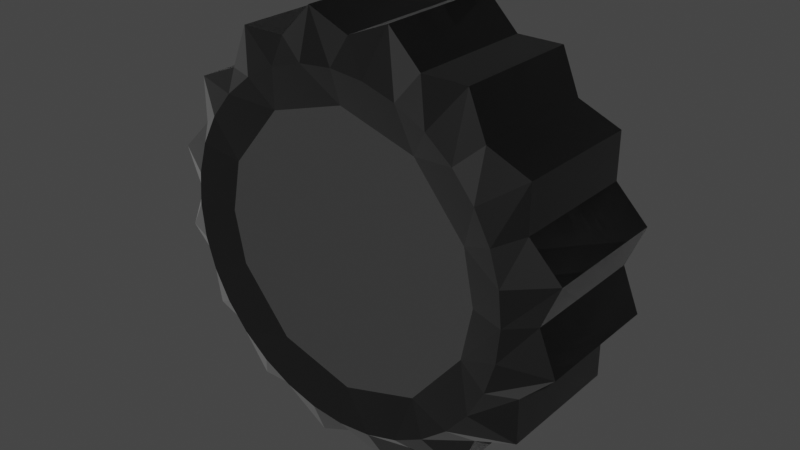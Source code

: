 # Source: wheel_1.blend  (saved by Blender 2.93.20; exported with 4.5.12 LTS)
import bpy
from mathutils import Matrix  # noqa: F401  (used for matrix-valued properties, if any)

bpy.ops.wm.read_factory_settings(use_empty=True)
scene = bpy.context.scene
scene.name = 'Scene'

# ---- collections
col_collection = bpy.data.collections.new('Collection'); scene.collection.children.link(col_collection)

# ---- materials (node trees are filled in below, after node groups)
mat_wheel_black_001 = bpy.data.materials.new('Wheel_Black.001')
mat_wheel_black_001.use_transparent_shadow = False
mat_wheel_metal = bpy.data.materials.new('Wheel Metal')
mat_wheel_metal.use_transparent_shadow = False

# ---- material node trees
mat_wheel_black_001.use_nodes = True; mat_wheel_black_001.node_tree.nodes.clear()
_N = mat_wheel_black_001.node_tree.nodes; _L = mat_wheel_black_001.node_tree.links
n0 = _N.new('ShaderNodeOutputMaterial'); n0.name = 'Material Output'; n0.location = (300, 300)
n1 = _N.new('ShaderNodeBsdfPrincipled'); n1.name = 'Principled BSDF'; n1.location = (10, 300)
n1.distribution = 'GGX'
n1.subsurface_method = 'BURLEY'
n1.inputs[0].default_value = (0.0, 0.0, 0.0, 1.0)
n1.inputs[2].default_value = 0.6727
n1.inputs[3].default_value = 1.45
n1.inputs[13].default_value = 0.3364
n1.inputs[24].default_value = 0.1236
n1.inputs[27].default_value = (0.0, 0.0, 0.0, 1.0)
n1.inputs[28].default_value = 1.0
_L.new(n1.outputs[0], n0.inputs[0])
n0.is_active_output = True
mat_wheel_metal.use_nodes = True; mat_wheel_metal.node_tree.nodes.clear()
_N = mat_wheel_metal.node_tree.nodes; _L = mat_wheel_metal.node_tree.links
n0 = _N.new('ShaderNodeBsdfPrincipled'); n0.name = 'Principled BSDF'; n0.location = (10, 300)
n0.distribution = 'GGX'
n0.subsurface_method = 'BURLEY'
n0.inputs[0].default_value = (0.3476, 0.3476, 0.3476, 1.0)
n0.inputs[1].default_value = 0.9273
n0.inputs[2].default_value = 0.2727
n0.inputs[3].default_value = 1.45
n0.inputs[13].default_value = 0.6364
n0.inputs[27].default_value = (0.0, 0.0, 0.0, 1.0)
n0.inputs[28].default_value = 1.0
n1 = _N.new('ShaderNodeOutputMaterial'); n1.name = 'Material Output'; n1.location = (300, 300)
_L.new(n0.outputs[0], n1.inputs[0])
n1.is_active_output = True

# ---- world
world_world = bpy.data.worlds.new('World'); scene.world = world_world
world_world.use_nodes = True; world_world.node_tree.nodes.clear()
_N = world_world.node_tree.nodes; _L = world_world.node_tree.links
n0 = _N.new('ShaderNodeOutputWorld'); n0.name = 'World Output'; n0.location = (300, 300)
n1 = _N.new('ShaderNodeBackground'); n1.name = 'Background'; n1.location = (10, 300)
n1.inputs[0].default_value = (0.05088, 0.05088, 0.05088, 1.0)
_L.new(n1.outputs[0], n0.inputs[0])
n0.is_active_output = True
world_world.color = (0.05088, 0.05088, 0.05088)
world_world.use_sun_shadow = False
world_world.sun_shadow_jitter_overblur = 0.0

# ---- meshes
me_cylinder_001 = bpy.data.meshes.new('Cylinder.001')
me_cylinder_001.from_pydata([(-4.023e-10, 0.9, -1.0), (4.128e-09, 0.9, 1.0), (0.1951, 0.9808, -1.0), (0.1951, 0.9808, 1.0), (0.3444, 0.8315, -1.0), (0.3444, 0.8315, 1.0), (0.5556, 0.8315, -1.0), (0.5556, 0.8315, 1.0), (0.6364, 0.6364, -1.0), (0.6364, 0.6364, 1.0), (0.8315, 0.5556, -1.0), (0.8315, 0.5556, 1.0), (0.8315, 0.3444, -1.0), (0.8315, 0.3444, 1.0), (0.9808, 0.1951, -1.0), (0.9808, 0.1951, 1.0), (0.9, -4.083e-08, -1.0), (0.9, -4.083e-08, 1.0), (0.9808, -0.1951, -1.0), (0.9808, -0.1951, 1.0), (0.8315, -0.3444, -1.0), (0.8315, -0.3444, 1.0), (0.8315, -0.5556, -1.0), (0.8315, -0.5556, 1.0), (0.6364, -0.6364, -1.0), (0.6364, -0.6364, 1.0), (0.5556, -0.8315, -1.0), (0.5556, -0.8315, 1.0), (0.3444, -0.8315, -1.0), (0.3444, -0.8315, 1.0), (0.1951, -0.9808, -1.0), (0.1951, -0.9808, 1.0), (-7.908e-08, -0.9, -1.0), (-7.455e-08, -0.9, 1.0), (-0.1951, -0.9808, -1.0), (-0.1951, -0.9808, 1.0), (-0.3444, -0.8315, -1.0), (-0.3444, -0.8315, 1.0), (-0.5556, -0.8315, -1.0), (-0.5556, -0.8315, 1.0), (-0.6364, -0.6364, -1.0), (-0.6364, -0.6364, 1.0), (-0.8315, -0.5556, -1.0), (-0.8315, -0.5556, 1.0), (-0.8315, -0.3444, -1.0), (-0.8315, -0.3444, 1.0), (-0.9808, -0.1951, -1.0), (-0.9808, -0.1951, 1.0), (-0.9, 9.242e-09, -1.0), (-0.9, 9.242e-09, 1.0), (-0.9808, 0.1951, -1.0), (-0.9808, 0.1951, 1.0), (-0.8315, 0.3444, -1.0), (-0.8315, 0.3444, 1.0), (-0.8315, 0.5556, -1.0), (-0.8315, 0.5556, 1.0), (-0.6364, 0.6364, -1.0), (-0.6364, 0.6364, 1.0), (-0.5556, 0.8315, -1.0), (-0.5556, 0.8315, 1.0), (-0.3444, 0.8315, -1.0), (-0.3444, 0.8315, 1.0), (-0.1951, 0.9808, -1.0), (-0.1951, 0.9808, 1.0), (6.56e-11, 0.8, 1.333), (0.1561, 0.7846, 1.333), (0.3061, 0.7391, 1.333), (0.4445, 0.6652, 1.333), (0.5657, 0.5657, 1.333), (0.6652, 0.4445, 1.333), (0.7391, 0.3061, 1.333), (0.7846, 0.1561, 1.333), (0.8, -3.869e-08, 1.333), (0.7846, -0.1561, 1.333), (0.7391, -0.3061, 1.333), (0.6652, -0.4445, 1.333), (0.5657, -0.5657, 1.333), (0.4445, -0.6652, 1.333), (0.3061, -0.7391, 1.333), (0.1561, -0.7846, 1.333), (-6.987e-08, -0.8, 1.333), (-0.1561, -0.7846, 1.333), (-0.3061, -0.7391, 1.333), (-0.4445, -0.6652, 1.333), (-0.5657, -0.5657, 1.333), (-0.6652, -0.4445, 1.333), (-0.7391, -0.3061, 1.333), (-0.7846, -0.1561, 1.333), (-0.8, 5.815e-09, 1.333), (-0.7846, 0.1561, 1.333), (-0.7391, 0.3061, 1.333), (-0.6652, 0.4445, 1.333), (-0.5657, 0.5657, 1.333), (-0.4445, 0.6652, 1.333), (-0.3061, 0.7391, 1.333), (-0.1561, 0.7846, 1.333), (7.342e-10, 0.64, 1.167), (0.2449, 0.5913, 1.167), (0.5321, 0.3556, 1.167), (0.64, -3.096e-08, 1.167), (0.5321, -0.3556, 1.167), (0.2449, -0.5913, 1.167), (-5.522e-08, -0.64, 1.167), (-0.2449, -0.5913, 1.167), (-0.5321, -0.3556, 1.167), (-0.64, 4.652e-09, 1.167), (-0.5321, 0.3556, 1.167), (-0.2449, 0.5913, 1.167)], [], [(0, 1, 3, 2), (2, 3, 5, 4), (4, 5, 7, 6), (6, 7, 9, 8), (8, 9, 11, 10), (10, 11, 13, 12), (12, 13, 15, 14), (14, 15, 17, 16), (16, 17, 19, 18), (18, 19, 21, 20), (20, 21, 23, 22), (22, 23, 25, 24), (24, 25, 27, 26), (26, 27, 29, 28), (28, 29, 31, 30), (30, 31, 33, 32), (32, 33, 35, 34), (34, 35, 37, 36), (36, 37, 39, 38), (38, 39, 41, 40), (40, 41, 43, 42), (42, 43, 45, 44), (44, 45, 47, 46), (46, 47, 49, 48), (48, 49, 51, 50), (50, 51, 53, 52), (52, 53, 55, 54), (54, 55, 57, 56), (56, 57, 59, 58), (58, 59, 61, 60), (15, 13, 70, 71), (60, 61, 63, 62), (62, 63, 1, 0), (95, 94, 107), (33, 31, 79, 80), (51, 49, 88, 89), (7, 5, 66, 67), (25, 23, 75, 76), (43, 41, 84, 85), (61, 59, 93, 94), (17, 15, 71, 72), (35, 33, 80, 81), (53, 51, 89, 90), (9, 7, 67, 68), (27, 25, 76, 77), (45, 43, 85, 86), (63, 61, 94, 95), (19, 17, 72, 73), (37, 35, 81, 82), (55, 53, 90, 91), (11, 9, 68, 69), (29, 27, 77, 78), (47, 45, 86, 87), (3, 1, 64, 65), (1, 63, 95, 64), (21, 19, 73, 74), (39, 37, 82, 83), (57, 55, 91, 92), (13, 11, 69, 70), (31, 29, 78, 79), (49, 47, 87, 88), (5, 3, 65, 66), (23, 21, 74, 75), (41, 39, 83, 84), (59, 57, 92, 93), (82, 81, 103), (69, 68, 98), (64, 95, 107, 96), (83, 82, 103), (70, 69, 98), (84, 83, 103, 104), (71, 70, 98, 99), (85, 84, 104), (72, 71, 99), (86, 85, 104), (73, 72, 99), (87, 86, 104, 105), (74, 73, 99, 100), (88, 87, 105), (75, 74, 100), (89, 88, 105), (76, 75, 100), (90, 89, 105, 106), (77, 76, 100, 101), (91, 90, 106), (78, 77, 101), (65, 64, 96, 97), (92, 91, 106), (79, 78, 101), (66, 65, 97), (93, 92, 106, 107), (80, 79, 101, 102), (67, 66, 97), (94, 93, 107), (81, 80, 102, 103), (68, 67, 97, 98), (97, 96, 107, 106, 105, 104, 103, 102, 101, 100, 99, 98)])
me_cylinder_001.polygons.foreach_set('material_index', [0, 0, 0, 0, 0, 0, 0, 0, 0, 0, 0, 0, 0, 0, 0, 0, 0, 0, 0, 0, 0, 0, 0, 0, 0, 0, 0, 0, 0, 0, 0, 0, 0, 0, 0, 0, 0, 0, 0, 0, 0, 0, 0, 0, 0, 0, 0, 0, 0, 0, 0, 0, 0, 0, 0, 0, 0, 0, 0, 0, 0, 0, 0, 0, 0, 0, 0, 0, 0, 0, 0, 0, 0, 0, 0, 0, 0, 0, 0, 0, 0, 0, 0, 0, 0, 0, 0, 0, 0, 0, 0, 0, 0, 0, 0, 0, 1])
_uv = me_cylinder_001.uv_layers.new(name='UVMap')
_uv.uv.foreach_set('vector', [0.3374, 0.3181, 0.5419, 0.07597, 0.5911, 0.1267, 0.3389, 0.3187, 0.3389, 0.3187, 0.5911, 0.1267, 0.6233, 0.1782, 0.3393, 0.3203, 0.3393, 0.3203, 0.6233, 0.1782, 0.6475, 0.2409, 0.3401, 0.3217, 0.3401, 0.3217, 0.6475, 0.2409, 0.6574, 0.2988, 0.3398, 0.324, 0.3398, 0.324, 0.6574, 0.2988, 0.6574, 0.3625, 0.3433, 0.3313, 0.3433, 0.3313, 0.6574, 0.3625, 0.6439, 0.4293, 0.3438, 0.3331, 0.3438, 0.3331, 0.6439, 0.4293, 0.6179, 0.4894, 0.343, 0.3346, 0.343, 0.3346, 0.6179, 0.4894, 0.5828, 0.54, 0.3415, 0.336, 0.3415, 0.336, 0.5828, 0.54, 0.5344, 0.587, 0.3404, 0.3373, 0.3404, 0.3373, 0.5344, 0.587, 0.4849, 0.6188, 0.3382, 0.338, 0.3382, 0.338, 0.4849, 0.6188, 0.4203, 0.6456, 0.3337, 0.3434, 0.3337, 0.3434, 0.4203, 0.6456, 0.3624, 0.6566, 0.3302, 0.3432, 0.3302, 0.3432, 0.3624, 0.6566, 0.2919, 0.6567, 0.3278, 0.3443, 0.3278, 0.3443, 0.2919, 0.6567, 0.2338, 0.6447, 0.3247, 0.3429, 0.3247, 0.3429, 0.2338, 0.6447, 0.1685, 0.6175, 0.3221, 0.3429, 0.3221, 0.3429, 0.1685, 0.6175, 0.1193, 0.5838, 0.3199, 0.3405, 0.3199, 0.3405, 0.1193, 0.5838, 0.06946, 0.5335, 0.3175, 0.3393, 0.3175, 0.3393, 0.06946, 0.5335, 0.03703, 0.4832, 0.3164, 0.3364, 0.3164, 0.3364, 0.03703, 0.4832, 0.01051, 0.4173, 0.3146, 0.3343, 0.3146, 0.3343, 0.01051, 0.4173, 0.0001, 0.3583, 0.3147, 0.3313, 0.3147, 0.3313, 0.0001, 0.3583, 0.001154, 0.2873, 0.3139, 0.3285, 0.3139, 0.3285, 0.001154, 0.2873, 0.01442, 0.2289, 0.3152, 0.3259, 0.3152, 0.3259, 0.01442, 0.2289, 0.04284, 0.1639, 0.3155, 0.3229, 0.3155, 0.3229, 0.04284, 0.1639, 0.07759, 0.1153, 0.3177, 0.3211, 0.3177, 0.3211, 0.07759, 0.1153, 0.1288, 0.06637, 0.3193, 0.3184, 0.3193, 0.3184, 0.1288, 0.06637, 0.1794, 0.03503, 0.3219, 0.3177, 0.3219, 0.3177, 0.1794, 0.03503, 0.2452, 0.009607, 0.3245, 0.3157, 0.3245, 0.3157, 0.2452, 0.009607, 0.3035, 0.0001, 0.3271, 0.3162, 0.3271, 0.3162, 0.3035, 0.0001, 0.3737, 0.001663, 0.3305, 0.3152, 0.3305, 0.3152, 0.3737, 0.001663, 0.4308, 0.01489, 0.3326, 0.3168, 0.02649, 0.9256, 0.01698, 0.8927, 0.06568, 0.8726, 0.07592, 0.8925, 0.3326, 0.3168, 0.4308, 0.01489, 0.4922, 0.04134, 0.3362, 0.3172, 0.3362, 0.3172, 0.4922, 0.04134, 0.5419, 0.07597, 0.3374, 0.3181, 0.1083, 0.7323, 0.1287, 0.7224, 0.1404, 0.7513, 0.2903, 0.9476, 0.2685, 0.9743, 0.2357, 0.9246, 0.2529, 0.9097, 0.2699, 0.6831, 0.2913, 0.71, 0.2539, 0.7472, 0.2369, 0.7323, 0.0001, 0.7942, 0.0168, 0.7639, 0.0659, 0.7844, 0.05857, 0.8059, 0.1714, 0.996, 0.1374, 0.9998, 0.149, 0.9417, 0.1715, 0.9435, 0.3442, 0.7943, 0.3404, 0.8285, 0.2873, 0.8284, 0.2858, 0.8058, 0.1088, 0.6732, 0.1389, 0.6569, 0.1504, 0.7154, 0.1287, 0.7224, 0.05316, 0.947, 0.02649, 0.9256, 0.07592, 0.8925, 0.0906, 0.9097, 0.3175, 0.9262, 0.2903, 0.9476, 0.2529, 0.9097, 0.268, 0.8927, 0.2369, 0.6736, 0.2699, 0.6831, 0.2369, 0.7323, 0.2167, 0.7225, 0.004027, 0.8285, 0.0001, 0.7942, 0.05857, 0.8059, 0.05716, 0.8284, 0.2053, 0.9999, 0.1714, 0.996, 0.1715, 0.9435, 0.1937, 0.9415, 0.3275, 0.7642, 0.3442, 0.7943, 0.2858, 0.8058, 0.2789, 0.7843, 0.07558, 0.6824, 0.1088, 0.6732, 0.1287, 0.7224, 0.1083, 0.7323, 0.07452, 0.9738, 0.05316, 0.947, 0.0906, 0.9097, 0.1075, 0.9247, 0.3273, 0.8931, 0.3175, 0.9262, 0.268, 0.8927, 0.2783, 0.8724, 0.2069, 0.6571, 0.2369, 0.6736, 0.2167, 0.7225, 0.1953, 0.7154, 0.0003278, 0.8627, 0.004027, 0.8285, 0.05716, 0.8284, 0.05877, 0.851, 0.2354, 0.9836, 0.2053, 0.9999, 0.1937, 0.9415, 0.2153, 0.9345, 0.318, 0.7314, 0.3275, 0.7642, 0.2789, 0.7843, 0.2686, 0.7645, 0.02658, 0.7306, 0.05377, 0.7092, 0.09114, 0.7471, 0.07611, 0.7641, 0.05377, 0.7092, 0.07558, 0.6824, 0.1083, 0.7323, 0.09114, 0.7471, 0.1075, 0.9834, 0.07452, 0.9738, 0.1075, 0.9247, 0.1276, 0.9346, 0.3442, 0.8628, 0.3273, 0.8931, 0.2783, 0.8724, 0.2857, 0.8509, 0.1729, 0.6608, 0.2069, 0.6571, 0.1953, 0.7154, 0.1727, 0.7135, 0.01698, 0.8927, 0.0003278, 0.8627, 0.05877, 0.851, 0.06568, 0.8726, 0.2685, 0.9743, 0.2354, 0.9836, 0.2153, 0.9345, 0.2357, 0.9246, 0.2913, 0.71, 0.318, 0.7314, 0.2686, 0.7645, 0.2539, 0.7472, 0.0168, 0.7639, 0.02658, 0.7306, 0.07611, 0.7641, 0.0659, 0.7844, 0.1374, 0.9998, 0.1075, 0.9834, 0.1276, 0.9346, 0.149, 0.9417, 0.3404, 0.8285, 0.3442, 0.8628, 0.2857, 0.8509, 0.2873, 0.8284, 0.1389, 0.6569, 0.1729, 0.6608, 0.1727, 0.7135, 0.1504, 0.7154, 0.2783, 0.8724, 0.268, 0.8927, 0.2492, 0.8601, 0.05877, 0.851, 0.05716, 0.8284, 0.0902, 0.8449, 0.09114, 0.7471, 0.1083, 0.7323, 0.1404, 0.7513, 0.1133, 0.7695, 0.2857, 0.8509, 0.2783, 0.8724, 0.2492, 0.8601, 0.06568, 0.8726, 0.05877, 0.851, 0.0902, 0.8449, 0.2873, 0.8284, 0.2857, 0.8509, 0.2492, 0.8601, 0.2545, 0.8118, 0.07592, 0.8925, 0.06568, 0.8726, 0.0902, 0.8449, 0.1128, 0.8881, 0.2858, 0.8058, 0.2873, 0.8284, 0.2545, 0.8118, 0.0906, 0.9097, 0.07592, 0.8925, 0.1128, 0.8881, 0.2789, 0.7843, 0.2858, 0.8058, 0.2545, 0.8118, 0.1075, 0.9247, 0.0906, 0.9097, 0.1128, 0.8881, 0.2686, 0.7645, 0.2789, 0.7843, 0.2545, 0.8118, 0.2318, 0.769, 0.1276, 0.9346, 0.1075, 0.9247, 0.1128, 0.8881, 0.1552, 0.9105, 0.2539, 0.7472, 0.2686, 0.7645, 0.2318, 0.769, 0.149, 0.9417, 0.1276, 0.9346, 0.1552, 0.9105, 0.2369, 0.7323, 0.2539, 0.7472, 0.2318, 0.769, 0.1715, 0.9435, 0.149, 0.9417, 0.1552, 0.9105, 0.2167, 0.7225, 0.2369, 0.7323, 0.2318, 0.769, 0.1891, 0.7467, 0.1937, 0.9415, 0.1715, 0.9435, 0.1552, 0.9105, 0.2037, 0.9056, 0.1953, 0.7154, 0.2167, 0.7225, 0.1891, 0.7467, 0.2153, 0.9345, 0.1937, 0.9415, 0.2037, 0.9056, 0.07611, 0.7641, 0.09114, 0.7471, 0.1133, 0.7695, 0.09493, 0.7965, 0.1727, 0.7135, 0.1953, 0.7154, 0.1891, 0.7467, 0.2357, 0.9246, 0.2153, 0.9345, 0.2037, 0.9056, 0.0659, 0.7844, 0.07611, 0.7641, 0.09493, 0.7965, 0.1504, 0.7154, 0.1727, 0.7135, 0.1891, 0.7467, 0.1404, 0.7513, 0.2529, 0.9097, 0.2357, 0.9246, 0.2037, 0.9056, 0.2306, 0.8872, 0.05857, 0.8059, 0.0659, 0.7844, 0.09493, 0.7965, 0.1287, 0.7224, 0.1504, 0.7154, 0.1404, 0.7513, 0.268, 0.8927, 0.2529, 0.9097, 0.2306, 0.8872, 0.2492, 0.8601, 0.05716, 0.8284, 0.05857, 0.8059, 0.09493, 0.7965, 0.0902, 0.8449, 0.09493, 0.7965, 0.1133, 0.7695, 0.1404, 0.7513, 0.1891, 0.7467, 0.2318, 0.769, 0.2545, 0.8118, 0.2492, 0.8601, 0.2306, 0.8872, 0.2037, 0.9056, 0.1552, 0.9105, 0.1128, 0.8881, 0.0902, 0.8449])
me_cylinder_001.materials.append(mat_wheel_black_001)
me_cylinder_001.materials.append(mat_wheel_metal)
me_cylinder_001.use_remesh_fix_poles = True
me_cylinder_001.use_remesh_preserve_attributes = False
me_cylinder_001.update()

# ---- objects
ob_wheel_fr = bpy.data.objects.new('Wheel FR', me_cylinder_001)

# ---- transforms, parenting, visibility, modifiers, constraints
ob_wheel_fr.location = (0.0, 0.0, 0.0)
ob_wheel_fr.rotation_euler = (-1.571, 1.571, 0.0)
ob_wheel_fr.scale = (0.8, 0.8, 0.24)
_m = ob_wheel_fr.modifiers.new('Mirror', 'MIRROR')
_m.use_axis = (False, False, True)

# ---- collection membership
col_collection.objects.link(ob_wheel_fr)

# ---- scene / render settings (as saved in the file)
scene.frame_start = 1; scene.frame_end = 250; scene.frame_set(1)
scene.render.engine = 'BLENDER_EEVEE_NEXT'
scene.cycles.use_denoising = False
scene.cycles.samples = 128
scene.cycles.sampling_pattern = 'TABULATED_SOBOL'
scene.cycles.use_adaptive_sampling = False
scene.cycles.use_light_tree = False
scene.view_settings.view_transform = 'Filmic'
bpy.context.view_layer.update()

# ---- added for rendering (the .blend has no active camera and no usable light): camera, sun
cam_auto = bpy.data.cameras.new('AutoCamera')
cam_auto.lens = 50.0
cam_auto.sensor_width = 36.0
cam_auto.clip_end = 1000.0
ob_auto_camera = bpy.data.objects.new('AutoCamera', cam_auto)
scene.collection.objects.link(ob_auto_camera)
ob_auto_camera.location = (2.137, -2.56439, 1.7096)
ob_auto_camera.rotation_euler = (1.09748, -7.21219e-08, 0.694738)
scene.camera = ob_auto_camera
light_auto_sun = bpy.data.lights.new('AutoSun', 'SUN')
light_auto_sun.energy = 3.0
light_auto_sun.angle = 0.0523599
ob_auto_sun = bpy.data.objects.new('AutoSun', light_auto_sun)
scene.collection.objects.link(ob_auto_sun)
ob_auto_sun.rotation_euler = (0.872665, 0.174533, 0.523599)
bpy.context.view_layer.update()
